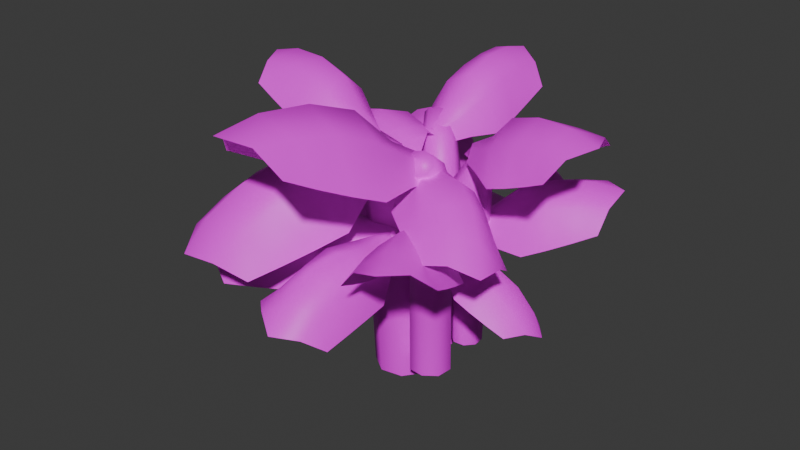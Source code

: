 # Source: Bush.blend  (saved by Blender 4.3.34; exported with 4.5.12 LTS)
import bpy
from mathutils import Matrix  # noqa: F401  (used for matrix-valued properties, if any)

bpy.ops.wm.read_factory_settings(use_empty=True)
scene = bpy.context.scene
scene.name = 'Scene'

# ---- collections
col_collection = bpy.data.collections.new('Collection'); scene.collection.children.link(col_collection)

# ---- images (referenced by path relative to the original .blend; pixels are not part of the script)
import os
ASSET_DIR = os.environ.get("B2B_ASSET_DIR", "")  # directory of the original .blend (textures are referenced by path, not embedded)
HERE = os.path.dirname(os.path.abspath(__file__))  # packed textures are extracted next to this script under _unpacked/

def load_image(name, relpath, width, height, colorspace="sRGB"):
    """Load a texture the original file referenced (path relative to the .blend, or extracted next to this script)."""
    p = next((c for c in (os.path.join(HERE, relpath), os.path.join(ASSET_DIR, relpath)) if relpath and os.path.exists(c)), "")
    if p:
        img = bpy.data.images.load(p, check_existing=True)
        img.name = name
    else:  # same state as the original file: an image datablock whose file is absent (Cycles renders it pink)
        img = bpy.data.images.new(name, width, height)
        img.source = "FILE"
        img.filepath = "//" + (relpath or name)
    img.colorspace_settings.name = colorspace
    return img
img_testpattern = load_image('TestPattern', 'Bamboo_Texture.png', 1024, 1024, 'sRGB')

# ---- materials (node trees are filled in below, after node groups)
mat_material = bpy.data.materials.new('Material')
mat_material.alpha_threshold = 0.0
mat_material.roughness = 0.5
mat_material.line_color = (0.0, 0.0, 0.0, 1.0)

# ---- material node trees
mat_material.use_nodes = True; mat_material.node_tree.nodes.clear()
_N = mat_material.node_tree.nodes; _L = mat_material.node_tree.links
n0 = _N.new('ShaderNodeOutputMaterial'); n0.name = 'Material Output'; n0.location = (300, 300)
n1 = _N.new('ShaderNodeBsdfPrincipled'); n1.name = 'Principled BSDF'; n1.location = (10, 300)
n1.inputs[3].default_value = 1.45
n2 = _N.new('ShaderNodeTexImage'); n2.name = 'Image Texture'; n2.location = (-280, 280)
n2.image = img_testpattern
n2.interpolation = 'Closest'
_L.new(n1.outputs[0], n0.inputs[0])
_L.new(n2.outputs[0], n1.inputs[0])
n0.is_active_output = True

# ---- world
world_world = bpy.data.worlds.new('World'); scene.world = world_world
world_world.use_nodes = True; world_world.node_tree.nodes.clear()
_N = world_world.node_tree.nodes; _L = world_world.node_tree.links
n0 = _N.new('ShaderNodeOutputWorld'); n0.name = 'World Output'; n0.location = (300, 300)
n1 = _N.new('ShaderNodeBackground'); n1.name = 'Background'; n1.location = (10, 300)
n1.inputs[0].default_value = (0.05088, 0.05088, 0.05088, 1.0)
_L.new(n1.outputs[0], n0.inputs[0])
n0.is_active_output = True
world_world.color = (0.05088, 0.05088, 0.05088)
world_world.sun_shadow_jitter_overblur = 0.0

# ---- meshes
me_cylinder = bpy.data.meshes.new('Cylinder')
me_cylinder.from_pydata([(0.3487, -0.09246, -0.4766), (0.6697, -0.9244, 3.529), (0.617, -0.121, -0.4767), (0.8217, -0.9233, 3.486), (0.7887, -0.3363, -0.4774), (0.9088, -1.004, 3.381), (0.7646, -0.6177, -0.4757), (0.88, -1.119, 3.277), (0.5599, -0.7944, -0.4629), (0.7522, -1.201, 3.234), (0.2885, -0.7595, -0.4757), (0.571, -1.183, 3.288), (0.1137, -0.5373, -0.4774), (0.4254, -0.9981, 3.412), (0.1397, -0.2631, -0.4767), (0.508, -0.9531, 3.494), (0.341, -0.06674, 2.587), (0.5002, -0.4807, 3.247), (0.7154, -0.5121, 3.208), (0.622, -0.1397, 2.574), (0.8445, -0.687, 3.117), (0.8048, -0.4217, 2.572), (0.8206, -0.8851, 3.032), (0.7838, -0.7112, 2.587), (0.673, -1.002, 2.998), (0.6097, -0.8863, 2.597), (0.4663, -0.9844, 3.018), (0.3644, -0.8631, 2.586), (0.2814, -0.7964, 3.063), (0.1718, -0.6583, 2.556), (0.3038, -0.5565, 3.183), (0.145, -0.2791, 2.562), (0.9231, -2.064, 3.212), (0.7488, -0.798, 3.038), (0.8306, -1.41, 3.163), (0.3794, -3.454, 3.866), (0.468, -0.5666, 3.266), (-0.7129, -3.621, 4.249), (0.7372, -2.535, 3.408), (0.5564, -2.997, 3.627), (0.2273, -1.124, 3.622), (-0.02536, -1.63, 4.188), (-0.2726, -2.264, 4.406), (-0.5189, -2.98, 4.422), (0.5395, -0.6257, 3.21), (-0.09897, -3.501, 4.204), (0.5675, -1.227, 3.515), (0.5271, -1.792, 3.897), (0.3096, -2.343, 4.106), (0.09247, -2.939, 4.204), (-0.7624, -1.489, 2.972), (0.1727, -0.6016, 2.957), (-0.2875, -1.029, 3.004), (-1.347, -2.866, 3.62), (-0.9525, -1.959, 3.168), (-1.147, -2.416, 3.385), (0.3921, -0.5754, 3.189), (-1.096, -3.161, 4.062), (-0.06613, -1.011, 3.425), (-0.4699, -1.452, 3.755), (-0.6874, -2.003, 3.964), (-0.9045, -2.6, 4.062), (1.251, -0.4342, 2.441), (0.4379, -0.3396, 2.974), (0.8507, -0.387, 2.74), (2.278, -1.078, 2.205), (0.3857, -0.5051, 3.249), (2.418, -1.912, 2.472), (1.585, -0.6537, 2.347), (1.927, -0.8679, 2.27), (0.8413, -0.7799, 3.211), (1.371, -1.054, 3.32), (1.799, -1.347, 3.167), (2.173, -1.655, 2.858), (0.4003, -0.463, 3.18), (2.409, -1.438, 2.432), (0.8899, -0.5477, 3.06), (1.388, -0.6761, 3.009), (1.77, -0.933, 2.889), (2.122, -1.198, 2.681), (0.5908, -1.575, 2.78), (0.2124, -0.7296, 3.09), (0.4129, -1.144, 2.965), (1.602, -2.247, 2.553), (0.9238, -1.798, 2.687), (1.261, -2.021, 2.613), (0.3426, -0.5628, 3.21), (2.018, -2.113, 2.633), (0.6418, -0.9766, 3.188), (0.9981, -1.351, 3.21), (1.38, -1.608, 3.089), (1.731, -1.873, 2.882), (0.3925, 0.1984, -0.2623), (0.9283, 0.5178, 3.306), (0.3806, 0.3868, -0.2623), (0.9097, 0.6225, 3.276), (0.5088, 0.5306, -0.2628), (0.955, 0.692, 3.203), (0.7056, 0.5471, -0.2616), (1.038, 0.6857, 3.13), (0.8516, 0.4267, -0.2527), (1.11, 0.6072, 3.1), (0.8595, 0.2355, -0.2616), (1.118, 0.4802, 3.138), (0.7269, 0.08877, -0.2628), (1.008, 0.358, 3.225), (0.5348, 0.07442, -0.2623), (0.9672, 0.4096, 3.281), (0.3757, 0.1901, 2.647), (0.6424, 0.3486, 3.109), (0.6387, 0.5007, 3.082), (0.3928, 0.3924, 2.638), (0.744, 0.6103, 3.018), (0.5658, 0.5517, 2.637), (0.8834, 0.6172, 2.958), (0.7679, 0.5714, 2.647), (0.9817, 0.5292, 2.934), (0.9092, 0.4719, 2.654), (0.9936, 0.3845, 2.949), (0.922, 0.3, 2.646), (0.8858, 0.2349, 2.981), (0.8035, 0.1431, 2.626), (0.7177, 0.2221, 3.064), (0.5451, 0.07997, 2.63), (1.7, 0.808, 3.207), (0.7767, 0.5164, 3.075), (1.223, 0.6555, 3.17), (2.807, 0.5794, 3.702), (0.6398, 0.2772, 3.248), (3.072, -0.215, 3.992), (2.075, 0.7292, 3.355), (2.443, 0.6531, 3.521), (1.087, 0.1686, 3.518), (1.496, 0.0444, 3.946), (2.002, -0.05932, 4.111), (2.568, -0.1519, 4.123), (0.6748, 0.3382, 3.206), (2.903, 0.2281, 3.958), (1.12, 0.4358, 3.437), (1.547, 0.4777, 3.725), (1.986, 0.3855, 3.884), (2.459, 0.2994, 3.958), (1.486, -0.5238, 3.025), (0.7036, 0.06124, 3.013), (1.081, -0.228, 3.049), (2.588, -0.7848, 3.516), (1.86, -0.606, 3.173), (2.227, -0.6929, 3.338), (0.6561, 0.2217, 3.19), (2.777, -0.5597, 3.851), (1.04, -0.06492, 3.368), (1.421, -0.3101, 3.618), (1.86, -0.4023, 3.777), (2.333, -0.4884, 3.851), (0.3257, 0.9406, 2.429), (0.3919, 0.4175, 2.951), (0.3604, 0.6888, 2.713), (0.6646, 1.726, 2.046), (0.5412, 0.4399, 3.146), (1.288, 1.958, 2.144), (0.442, 1.195, 2.291), (0.5547, 1.457, 2.164), (0.688, 0.7977, 3.026), (0.8356, 1.233, 3.004), (0.9916, 1.554, 2.8), (1.154, 1.812, 2.489), (0.5031, 0.4354, 3.097), (0.9332, 1.896, 2.16), (0.4982, 0.7852, 2.929), (0.5298, 1.157, 2.807), (0.6664, 1.446, 2.638), (0.8066, 1.699, 2.409), (1.281, 0.6287, 2.669), (0.7185, 0.3109, 3.033), (0.9943, 0.482, 2.872), (1.643, 1.406, 2.291), (1.4, 0.8822, 2.531), (1.52, 1.141, 2.406), (0.5867, 0.4081, 3.118), (1.498, 1.711, 2.302), (0.8574, 0.668, 3.02), (1.095, 0.9726, 2.949), (1.232, 1.261, 2.78), (1.372, 1.515, 2.551), (0.07766, 0.2252, -0.634), (-0.5167, 0.8899, 3.371), (-0.1834, 0.1571, -0.6341), (-0.6585, 0.8352, 3.328), (-0.4202, 0.2978, -0.6348), (-0.7685, 0.8799, 3.224), (-0.4971, 0.5695, -0.633), (-0.7823, 0.9978, 3.12), (-0.368, 0.8072, -0.6203), (-0.6917, 1.12, 3.076), (-0.1018, 0.8704, -0.6331), (-0.5158, 1.167, 3.131), (0.1403, 0.7243, -0.6348), (-0.3142, 1.045, 3.255), (0.2129, 0.4587, -0.6341), (-0.3756, 0.974, 3.336), (0.0939, 0.2038, 2.43), (-0.2013, 0.5348, 3.09), (-0.4137, 0.4882, 3.051), (-0.1947, 0.1727, 2.417), (-0.5963, 0.6061, 2.96), (-0.4654, 0.372, 2.415), (-0.644, 0.7998, 2.875), (-0.5481, 0.6502, 2.429), (-0.5473, 0.9617, 2.84), (-0.447, 0.8756, 2.439), (-0.3475, 1.018, 2.86), (-0.2094, 0.9405, 2.428), (-0.1082, 0.9075, 2.906), (0.04314, 0.8171, 2.399), (-0.04432, 0.6751, 3.026), (0.2023, 0.4717, 2.404), (-1.076, 1.489, 3.103), (-0.6132, 0.6382, 2.971), (-0.835, 1.05, 3.066), (-1.063, 2.62, 3.598), (-0.3523, 0.5494, 3.144), (-0.3333, 3.03, 3.889), (-1.07, 1.872, 3.251), (-1.066, 2.248, 3.417), (-0.331, 1.009, 3.414), (-0.2873, 1.435, 3.842), (-0.2819, 1.951, 4.007), (-0.2991, 2.524, 4.019), (-0.4188, 0.5722, 3.102), (-0.7362, 2.781, 3.854), (-0.5996, 0.9907, 3.333), (-0.7223, 1.402, 3.621), (-0.7157, 1.851, 3.78), (-0.7215, 2.331, 3.854), (0.2726, 1.533, 2.921), (-0.1525, 0.6533, 2.909), (0.05938, 1.079, 2.945), (0.3182, 2.665, 3.412), (0.2816, 1.916, 3.069), (0.297, 2.293, 3.234), (-0.3009, 0.576, 3.086), (0.0613, 2.807, 3.747), (-0.09277, 1.007, 3.264), (0.07517, 1.428, 3.514), (0.08185, 1.877, 3.673), (0.07604, 2.358, 3.747), (-1.086, -0.001699, 2.337), (-0.2922, 0.1971, 2.87), (-0.6951, 0.09557, 2.636), (-2.274, 0.238, 2.102), (-0.3018, 0.3703, 3.145), (-2.7, 0.9679, 2.369), (-1.477, 0.08534, 2.243), (-1.872, 0.1648, 2.166), (-0.8251, 0.4663, 3.107), (-1.417, 0.5354, 3.216), (-1.922, 0.6585, 3.063), (-2.38, 0.8144, 2.755), (-0.3006, 0.3258, 3.076), (-2.524, 0.5281, 2.328), (-0.7885, 0.2319, 2.957), (-1.3, 0.1759, 2.906), (-1.748, 0.2813, 2.785), (-2.171, 0.4049, 2.578), (-0.8718, 1.299, 2.676), (-0.219, 0.6416, 2.986), (-0.553, 0.9583, 2.861), (-2.055, 1.57, 2.449), (-1.262, 1.389, 2.583), (-1.656, 1.479, 2.509), (-0.2819, 0.4395, 3.106), (-2.398, 1.297, 2.529), (-0.708, 0.7208, 3.084), (-1.174, 0.9452, 3.107), (-1.622, 1.051, 2.986), (-2.044, 1.174, 2.778), (0.09702, 0.1155, -0.8819), (-0.8801, -0.6021, 3.481), (0.1551, -0.2467, -0.882), (-0.8245, -0.8011, 3.422), (-0.06619, -0.5487, -0.883), (-0.8994, -0.9442, 3.281), (-0.4439, -0.6173, -0.8806), (-1.061, -0.9474, 3.139), (-0.7488, -0.4116, -0.8633), (-1.214, -0.809, 3.08), (-0.7996, -0.04317, -0.8806), (-1.255, -0.5648, 3.154), (-0.5703, 0.2654, -0.883), (-1.064, -0.3078, 3.323), (-0.2013, 0.3289, -0.882), (-0.9754, -0.4002, 3.434), (0.128, 0.1347, 2.201), (-0.3584, -0.2216, 3.098), (-0.323, -0.5152, 3.045), (0.1325, -0.2599, 2.184), (-0.5064, -0.7468, 2.922), (-0.1725, -0.6002, 2.181), (-0.7748, -0.7861, 2.806), (-0.5598, -0.6759, 2.201), (-0.9813, -0.6342, 2.759), (-0.8516, -0.5097, 2.214), (-1.031, -0.3565, 2.787), (-0.9084, -0.1796, 2.199), (-0.8505, -0.04701, 2.849), (-0.7085, 0.146, 2.159), (-0.5278, 0.009117, 3.012), (-0.2204, 0.3163, 2.167), (-1.615, -1.024, 3.263), (-0.7242, -0.6454, 3.131), (-1.155, -0.8267, 3.226), (-2.74, -0.9028, 3.758), (-0.6108, -0.3942, 3.304), (-3.079, -0.1373, 4.049), (-1.996, -0.9817, 3.411), (-2.37, -0.9412, 3.577), (-1.066, -0.329, 3.574), (-1.486, -0.2446, 4.002), (-1.999, -0.1897, 4.167), (-2.571, -0.1518, 4.179), (-0.6398, -0.4582, 3.262), (-2.869, -0.5623, 4.014), (-1.074, -0.5981, 3.493), (-1.495, -0.6808, 3.781), (-1.941, -0.6311, 3.94), (-2.42, -0.5907, 4.014), (-1.53, 0.3221, 3.081), (-0.695, -0.1853, 3.069), (-1.099, 0.06638, 3.105), (-2.652, 0.4762, 3.572), (-1.911, 0.3679, 3.229), (-2.284, 0.4194, 3.394), (-0.6324, -0.3405, 3.246), (-2.818, 0.2341, 3.907), (-1.042, -0.09196, 3.424), (-1.445, 0.1156, 3.674), (-1.89, 0.1653, 3.833), (-2.37, 0.2056, 3.907), (-0.257, -1.556, 2.148), (-0.2537, -0.512, 2.945), (-0.2627, -1.045, 2.589), (-1.055, -2.906, 1.606), (-0.5346, -0.4635, 3.276), (-2.218, -3.107, 1.761), (-0.5258, -1.994, 1.947), (-0.7913, -2.444, 1.768), (-0.8888, -1.068, 3.125), (-1.274, -1.784, 3.162), (-1.628, -2.343, 2.858), (-1.965, -2.814, 2.349), (-0.4634, -0.4777, 3.193), (-1.582, -3.097, 1.814), (-0.5472, -1.123, 2.974), (-0.7044, -1.786, 2.835), (-1.017, -2.285, 2.585), (-1.32, -2.736, 2.222), (-1.847, -0.6869, 2.399), (-0.7972, -0.2151, 3.03), (-1.318, -0.4688, 2.755), (-2.683, -2.016, 1.862), (-2.12, -1.123, 2.198), (-2.398, -1.566, 2.021), (-0.6024, -0.4017, 3.215), (-2.522, -2.583, 1.962), (-1.145, -0.7966, 3.068), (-1.645, -1.272, 2.983), (-1.957, -1.771, 2.733), (-2.261, -2.222, 2.37), (-0.7553, -1.735, 1.022), (0.02274, -0.8588, 1.561), (-0.3688, -1.297, 1.335), (-2.26, -2.347, 0.8882), (-0.09024, -0.6221, 1.9), (-3.232, -1.789, 1.222), (-1.257, -1.93, 0.9557), (-1.758, -2.134, 0.9126), (-0.741, -0.8895, 1.928), (-1.437, -1.207, 2.161), (-2.095, -1.453, 2.032), (-2.738, -1.66, 1.689), (-0.06241, -0.6835, 1.816), (-2.727, -2.158, 1.192), (-0.5446, -1.151, 1.753), (-1.075, -1.581, 1.779), (-1.656, -1.801, 1.685), (-2.228, -2.0, 1.472), (-1.422, -0.08601, 1.275), (-0.2052, -0.2952, 1.647), (-0.8112, -0.2033, 1.503), (-2.943, -0.6576, 1.147), (-1.926, -0.2771, 1.209), (-2.432, -0.4675, 1.168), (-0.1207, -0.5393, 1.838), (-3.121, -1.183, 1.342), (-0.7953, -0.5312, 1.848), (-1.469, -0.6052, 1.929), (-2.05, -0.8255, 1.835), (-2.622, -1.024, 1.621), (0.3654, -1.489, 1.095), (0.03685, -0.7399, 1.629), (0.2043, -1.12, 1.395), (0.3276, -2.701, 0.8603), (-0.1323, -0.7783, 1.904), (-0.3209, -3.242, 1.127), (0.3449, -1.889, 1.002), (0.3327, -2.292, 0.9244), (-0.1396, -1.31, 1.866), (-0.1089, -1.905, 1.975), (-0.1459, -2.424, 1.822), (-0.223, -2.901, 1.513), (-0.08861, -0.7696, 1.835), (0.08332, -2.996, 1.087), (0.08541, -1.235, 1.715), (0.2261, -1.73, 1.664), (0.1971, -2.19, 1.543), (0.1458, -2.627, 1.336), (-0.9526, -1.495, 1.435), (-0.4136, -0.742, 1.745), (-0.6701, -1.124, 1.62), (-1.022, -2.707, 1.208), (-0.9764, -1.895, 1.342), (-0.9994, -2.299, 1.268), (-0.2039, -0.7702, 1.865), (-0.6963, -2.999, 1.288), (-0.4101, -1.237, 1.843), (-0.5535, -1.734, 1.865), (-0.5825, -2.193, 1.744), (-0.6339, -2.63, 1.537), (1.664, -1.25, 1.862), (0.9469, -0.6002, 1.73), (1.292, -0.9154, 1.824), (2.026, -2.322, 2.357), (0.6713, -0.6028, 1.902), (1.474, -2.95, 2.647), (1.786, -1.614, 2.01), (1.906, -1.97, 2.176), (0.8031, -1.043, 2.172), (0.9026, -1.46, 2.601), (1.068, -1.948, 2.766), (1.274, -2.484, 2.778), (0.7415, -0.6022, 1.86), (1.771, -2.582, 2.613), (1.051, -0.9374, 2.091), (1.302, -1.285, 2.38), (1.444, -1.711, 2.539), (1.609, -2.162, 2.613), (0.4067, -1.737, 1.68), (0.517, -0.7669, 1.668), (0.4579, -1.239, 1.704), (0.7379, -2.821, 2.171), (0.5249, -2.102, 1.828), (0.6348, -2.462, 1.992), (0.6315, -0.6448, 1.845), (1.027, -2.87, 2.505), (0.5777, -1.121, 2.023), (0.5584, -1.573, 2.273), (0.7004, -1.999, 2.432), (0.8649, -2.451, 2.506), (1.085, 0.003205, 1.084), (0.6672, -0.318, 1.606), (0.8856, -0.1538, 1.368), (1.934, 0.1069, 0.7006), (0.7619, -0.4355, 1.801), (2.45, -0.3139, 0.7992), (1.364, 0.03107, 0.9456), (1.646, 0.06589, 0.8187), (1.145, -0.3817, 1.681), (1.595, -0.2897, 1.658), (1.951, -0.2619, 1.455), (2.256, -0.2717, 1.144), (0.7388, -0.405, 1.752), (2.217, -0.03902, 0.8154), (1.038, -0.2241, 1.584), (1.375, -0.0637, 1.462), (1.693, -0.03597, 1.293), (1.983, -0.02909, 1.064), (1.298, -0.979, 1.324), (0.7401, -0.6537, 1.688), (1.027, -0.8054, 1.527), (2.153, -0.8992, 0.9462), (1.577, -0.9537, 1.186), (1.862, -0.9268, 1.061), (0.7574, -0.4909, 1.773), (2.343, -0.6201, 0.9572), (1.118, -0.5934, 1.674), (1.501, -0.6447, 1.604), (1.819, -0.617, 1.435), (2.109, -0.6101, 1.206), (0.8511, 1.49, 1.758), (0.3504, 0.6611, 1.626), (0.5939, 1.06, 1.721), (1.834, 2.049, 2.253), (0.4055, 0.3911, 1.799), (2.557, 1.627, 2.543), (1.185, 1.678, 1.906), (1.512, 1.864, 2.072), (0.813, 0.6046, 2.069), (1.203, 0.7818, 2.497), (1.651, 1.037, 2.662), (2.137, 1.342, 2.674), (0.3916, 0.4599, 1.757), (2.138, 1.849, 2.509), (0.6616, 0.8273, 1.988), (0.9548, 1.141, 2.276), (1.345, 1.361, 2.435), (1.758, 1.609, 2.509), (1.57, 0.348, 1.576), (0.596, 0.271, 1.564), (1.071, 0.303, 1.6), (2.57, 0.88, 2.067), (1.905, 0.5337, 1.724), (2.238, 0.7103, 1.889), (0.4544, 0.3601, 1.741), (2.563, 1.173, 2.402), (0.9318, 0.3981, 1.919), (1.38, 0.4656, 2.169), (1.77, 0.6862, 2.328), (2.183, 0.9339, 2.402), (-0.4406, 0.7462, 0.9915), (0.1317, 0.1614, 1.525), (-0.1593, 0.4579, 1.291), (-0.8334, 1.893, 0.7565), (0.2764, 0.2571, 1.8), (-0.4181, 2.629, 1.023), (-0.5626, 1.127, 0.8977), (-0.6938, 1.509, 0.8206), (0.0951, 0.7573, 1.762), (-0.1439, 1.303, 1.871), (-0.2925, 1.801, 1.718), (-0.3892, 2.275, 1.409), (0.2385, 0.2335, 1.731), (-0.7091, 2.255, 0.9833), (-0.08877, 0.6074, 1.611), (-0.3954, 1.021, 1.561), (-0.5306, 1.461, 1.44), (-0.6371, 1.888, 1.232), (0.7902, 1.218, 1.331), (0.5523, 0.3225, 1.641), (0.6572, 0.7707, 1.516), (0.4273, 2.376, 1.104), (0.6712, 1.6, 1.238), (0.5502, 1.986, 1.164), (0.3461, 0.2748, 1.761), (0.01893, 2.534, 1.184), (0.3739, 0.7847, 1.739), (0.3326, 1.3, 1.761), (0.1974, 1.74, 1.64), (0.09091, 2.167, 1.433), (-1.59, 0.6869, 1.918), (-0.8137, 0.109, 1.786), (-1.188, 0.3896, 1.881), (-2.053, 1.719, 2.413), (-0.5396, 0.1379, 1.959), (-1.563, 2.398, 2.703), (-1.746, 1.037, 2.066), (-1.9, 1.38, 2.232), (-0.7131, 0.564, 2.229), (-0.8521, 0.9688, 2.657), (-1.064, 1.439, 2.822), (-1.32, 1.953, 2.834), (-0.6095, 0.1307, 1.917), (-1.824, 2.002, 2.669), (-0.9493, 0.4347, 2.148), (-1.233, 0.7566, 2.436), (-1.415, 1.167, 2.595), (-1.622, 1.601, 2.669), (-0.385, 1.293, 1.736), (-0.4018, 0.3161, 1.724), (-0.3882, 0.7915, 1.76), (-0.8186, 2.339, 2.227), (-0.5377, 1.645, 1.884), (-0.6816, 1.993, 2.049), (-0.5041, 0.1836, 1.901), (-1.111, 2.361, 2.562), (-0.4962, 0.6625, 2.079), (-0.5203, 1.115, 2.329), (-0.7025, 1.525, 2.488), (-0.9095, 1.959, 2.562), (-1.364, -0.7538, 0.8033), (-0.4611, -0.2298, 1.6), (-0.9259, -0.4911, 1.244), (-2.932, -0.7466, 0.2607), (-0.5609, 0.03719, 1.931), (-3.693, 0.156, 0.4156), (-1.878, -0.7431, 0.6015), (-2.4, -0.741, 0.4224), (-1.262, 0.03767, 1.78), (-2.074, 0.00901, 1.817), (-2.735, 0.03201, 1.513), (-3.313, 0.0856, 1.004), (-0.5373, -0.03147, 1.848), (-3.363, -0.3882, 0.4691), (-1.137, -0.285, 1.629), (-1.788, -0.4838, 1.49), (-2.377, -0.4663, 1.24), (-2.919, -0.4317, 0.8767), (-1.416, 1.057, 1.054), (-0.479, 0.3892, 1.685), (-0.9607, 0.7104, 1.41), (-2.986, 1.109, 0.5174), (-1.931, 1.073, 0.8527), (-2.453, 1.09, 0.6757), (-0.5418, 0.1269, 1.87), (-3.394, 0.6832, 0.6173), (-1.157, 0.3959, 1.723), (-1.82, 0.5876, 1.638), (-2.408, 0.6051, 1.388), (-2.95, 0.6396, 1.025)], [], [(17, 1, 3, 18), (18, 3, 5, 20), (20, 5, 7, 22), (22, 7, 9, 24), (24, 9, 11, 26), (26, 11, 13, 28), (3, 1, 15, 13, 11, 9, 7, 5), (28, 13, 15, 30), (30, 15, 1, 17), (14, 31, 16, 0), (31, 30, 17, 16), (12, 29, 31, 14), (29, 28, 30, 31), (10, 27, 29, 12), (27, 26, 28, 29), (8, 25, 27, 10), (25, 24, 26, 27), (6, 23, 25, 8), (23, 22, 24, 25), (4, 21, 23, 6), (21, 20, 22, 23), (2, 19, 21, 4), (19, 18, 20, 21), (0, 16, 19, 2), (16, 17, 18, 19), (49, 45, 35, 39), (44, 46, 34, 33), (46, 47, 32, 34), (47, 48, 38, 32), (48, 49, 39, 38), (42, 43, 49, 48), (41, 42, 48, 47), (40, 41, 47, 46), (36, 40, 46, 44), (43, 37, 45, 49), (61, 55, 53, 57), (56, 51, 52, 58), (58, 52, 50, 59), (59, 50, 54, 60), (60, 54, 55, 61), (42, 60, 61, 43), (41, 59, 60, 42), (40, 58, 59, 41), (36, 56, 58, 40), (43, 61, 57, 37), (79, 75, 65, 69), (74, 76, 64, 63), (76, 77, 62, 64), (77, 78, 68, 62), (78, 79, 69, 68), (72, 73, 79, 78), (71, 72, 78, 77), (70, 71, 77, 76), (66, 70, 76, 74), (73, 67, 75, 79), (91, 85, 83, 87), (86, 81, 82, 88), (88, 82, 80, 89), (89, 80, 84, 90), (90, 84, 85, 91), (72, 90, 91, 73), (71, 89, 90, 72), (70, 88, 89, 71), (66, 86, 88, 70), (73, 91, 87, 67), (109, 93, 95, 110), (110, 95, 97, 112), (112, 97, 99, 114), (114, 99, 101, 116), (116, 101, 103, 118), (118, 103, 105, 120), (95, 93, 107, 105, 103, 101, 99, 97), (120, 105, 107, 122), (122, 107, 93, 109), (106, 123, 108, 92), (123, 122, 109, 108), (104, 121, 123, 106), (121, 120, 122, 123), (102, 119, 121, 104), (119, 118, 120, 121), (100, 117, 119, 102), (117, 116, 118, 119), (98, 115, 117, 100), (115, 114, 116, 117), (96, 113, 115, 98), (113, 112, 114, 115), (94, 111, 113, 96), (111, 110, 112, 113), (92, 108, 111, 94), (108, 109, 110, 111), (141, 137, 127, 131), (136, 138, 126, 125), (138, 139, 124, 126), (139, 140, 130, 124), (140, 141, 131, 130), (134, 135, 141, 140), (133, 134, 140, 139), (132, 133, 139, 138), (128, 132, 138, 136), (135, 129, 137, 141), (153, 147, 145, 149), (148, 143, 144, 150), (150, 144, 142, 151), (151, 142, 146, 152), (152, 146, 147, 153), (134, 152, 153, 135), (133, 151, 152, 134), (132, 150, 151, 133), (128, 148, 150, 132), (135, 153, 149, 129), (171, 167, 157, 161), (166, 168, 156, 155), (168, 169, 154, 156), (169, 170, 160, 154), (170, 171, 161, 160), (164, 165, 171, 170), (163, 164, 170, 169), (162, 163, 169, 168), (158, 162, 168, 166), (165, 159, 167, 171), (183, 177, 175, 179), (178, 173, 174, 180), (180, 174, 172, 181), (181, 172, 176, 182), (182, 176, 177, 183), (164, 182, 183, 165), (163, 181, 182, 164), (162, 180, 181, 163), (158, 178, 180, 162), (165, 183, 179, 159), (201, 185, 187, 202), (202, 187, 189, 204), (204, 189, 191, 206), (206, 191, 193, 208), (208, 193, 195, 210), (210, 195, 197, 212), (187, 185, 199, 197, 195, 193, 191, 189), (212, 197, 199, 214), (214, 199, 185, 201), (198, 215, 200, 184), (215, 214, 201, 200), (196, 213, 215, 198), (213, 212, 214, 215), (194, 211, 213, 196), (211, 210, 212, 213), (192, 209, 211, 194), (209, 208, 210, 211), (190, 207, 209, 192), (207, 206, 208, 209), (188, 205, 207, 190), (205, 204, 206, 207), (186, 203, 205, 188), (203, 202, 204, 205), (184, 200, 203, 186), (200, 201, 202, 203), (233, 229, 219, 223), (228, 230, 218, 217), (230, 231, 216, 218), (231, 232, 222, 216), (232, 233, 223, 222), (226, 227, 233, 232), (225, 226, 232, 231), (224, 225, 231, 230), (220, 224, 230, 228), (227, 221, 229, 233), (245, 239, 237, 241), (240, 235, 236, 242), (242, 236, 234, 243), (243, 234, 238, 244), (244, 238, 239, 245), (226, 244, 245, 227), (225, 243, 244, 226), (224, 242, 243, 225), (220, 240, 242, 224), (227, 245, 241, 221), (263, 259, 249, 253), (258, 260, 248, 247), (260, 261, 246, 248), (261, 262, 252, 246), (262, 263, 253, 252), (256, 257, 263, 262), (255, 256, 262, 261), (254, 255, 261, 260), (250, 254, 260, 258), (257, 251, 259, 263), (275, 269, 267, 271), (270, 265, 266, 272), (272, 266, 264, 273), (273, 264, 268, 274), (274, 268, 269, 275), (256, 274, 275, 257), (255, 273, 274, 256), (254, 272, 273, 255), (250, 270, 272, 254), (257, 275, 271, 251), (293, 277, 279, 294), (294, 279, 281, 296), (296, 281, 283, 298), (298, 283, 285, 300), (300, 285, 287, 302), (302, 287, 289, 304), (279, 277, 291, 289, 287, 285, 283, 281), (304, 289, 291, 306), (306, 291, 277, 293), (290, 307, 292, 276), (307, 306, 293, 292), (288, 305, 307, 290), (305, 304, 306, 307), (286, 303, 305, 288), (303, 302, 304, 305), (284, 301, 303, 286), (301, 300, 302, 303), (282, 299, 301, 284), (299, 298, 300, 301), (280, 297, 299, 282), (297, 296, 298, 299), (278, 295, 297, 280), (295, 294, 296, 297), (276, 292, 295, 278), (292, 293, 294, 295), (325, 321, 311, 315), (320, 322, 310, 309), (322, 323, 308, 310), (323, 324, 314, 308), (324, 325, 315, 314), (318, 319, 325, 324), (317, 318, 324, 323), (316, 317, 323, 322), (312, 316, 322, 320), (319, 313, 321, 325), (337, 331, 329, 333), (332, 327, 328, 334), (334, 328, 326, 335), (335, 326, 330, 336), (336, 330, 331, 337), (318, 336, 337, 319), (317, 335, 336, 318), (316, 334, 335, 317), (312, 332, 334, 316), (319, 337, 333, 313), (355, 351, 341, 345), (350, 352, 340, 339), (352, 353, 338, 340), (353, 354, 344, 338), (354, 355, 345, 344), (348, 349, 355, 354), (347, 348, 354, 353), (346, 347, 353, 352), (342, 346, 352, 350), (349, 343, 351, 355), (367, 361, 359, 363), (362, 357, 358, 364), (364, 358, 356, 365), (365, 356, 360, 366), (366, 360, 361, 367), (348, 366, 367, 349), (347, 365, 366, 348), (346, 364, 365, 347), (342, 362, 364, 346), (349, 367, 363, 343), (385, 381, 371, 375), (380, 382, 370, 369), (382, 383, 368, 370), (383, 384, 374, 368), (384, 385, 375, 374), (378, 379, 385, 384), (377, 378, 384, 383), (376, 377, 383, 382), (372, 376, 382, 380), (379, 373, 381, 385), (397, 391, 389, 393), (392, 387, 388, 394), (394, 388, 386, 395), (395, 386, 390, 396), (396, 390, 391, 397), (378, 396, 397, 379), (377, 395, 396, 378), (376, 394, 395, 377), (372, 392, 394, 376), (379, 397, 393, 373), (415, 411, 401, 405), (410, 412, 400, 399), (412, 413, 398, 400), (413, 414, 404, 398), (414, 415, 405, 404), (408, 409, 415, 414), (407, 408, 414, 413), (406, 407, 413, 412), (402, 406, 412, 410), (409, 403, 411, 415), (427, 421, 419, 423), (422, 417, 418, 424), (424, 418, 416, 425), (425, 416, 420, 426), (426, 420, 421, 427), (408, 426, 427, 409), (407, 425, 426, 408), (406, 424, 425, 407), (402, 422, 424, 406), (409, 427, 423, 403), (445, 441, 431, 435), (440, 442, 430, 429), (442, 443, 428, 430), (443, 444, 434, 428), (444, 445, 435, 434), (438, 439, 445, 444), (437, 438, 444, 443), (436, 437, 443, 442), (432, 436, 442, 440), (439, 433, 441, 445), (457, 451, 449, 453), (452, 447, 448, 454), (454, 448, 446, 455), (455, 446, 450, 456), (456, 450, 451, 457), (438, 456, 457, 439), (437, 455, 456, 438), (436, 454, 455, 437), (432, 452, 454, 436), (439, 457, 453, 433), (475, 471, 461, 465), (470, 472, 460, 459), (472, 473, 458, 460), (473, 474, 464, 458), (474, 475, 465, 464), (468, 469, 475, 474), (467, 468, 474, 473), (466, 467, 473, 472), (462, 466, 472, 470), (469, 463, 471, 475), (487, 481, 479, 483), (482, 477, 478, 484), (484, 478, 476, 485), (485, 476, 480, 486), (486, 480, 481, 487), (468, 486, 487, 469), (467, 485, 486, 468), (466, 484, 485, 467), (462, 482, 484, 466), (469, 487, 483, 463), (505, 501, 491, 495), (500, 502, 490, 489), (502, 503, 488, 490), (503, 504, 494, 488), (504, 505, 495, 494), (498, 499, 505, 504), (497, 498, 504, 503), (496, 497, 503, 502), (492, 496, 502, 500), (499, 493, 501, 505), (517, 511, 509, 513), (512, 507, 508, 514), (514, 508, 506, 515), (515, 506, 510, 516), (516, 510, 511, 517), (498, 516, 517, 499), (497, 515, 516, 498), (496, 514, 515, 497), (492, 512, 514, 496), (499, 517, 513, 493), (535, 531, 521, 525), (530, 532, 520, 519), (532, 533, 518, 520), (533, 534, 524, 518), (534, 535, 525, 524), (528, 529, 535, 534), (527, 528, 534, 533), (526, 527, 533, 532), (522, 526, 532, 530), (529, 523, 531, 535), (547, 541, 539, 543), (542, 537, 538, 544), (544, 538, 536, 545), (545, 536, 540, 546), (546, 540, 541, 547), (528, 546, 547, 529), (527, 545, 546, 528), (526, 544, 545, 527), (522, 542, 544, 526), (529, 547, 543, 523), (565, 561, 551, 555), (560, 562, 550, 549), (562, 563, 548, 550), (563, 564, 554, 548), (564, 565, 555, 554), (558, 559, 565, 564), (557, 558, 564, 563), (556, 557, 563, 562), (552, 556, 562, 560), (559, 553, 561, 565), (577, 571, 569, 573), (572, 567, 568, 574), (574, 568, 566, 575), (575, 566, 570, 576), (576, 570, 571, 577), (558, 576, 577, 559), (557, 575, 576, 558), (556, 574, 575, 557), (552, 572, 574, 556), (559, 577, 573, 553), (595, 591, 581, 585), (590, 592, 580, 579), (592, 593, 578, 580), (593, 594, 584, 578), (594, 595, 585, 584), (588, 589, 595, 594), (587, 588, 594, 593), (586, 587, 593, 592), (582, 586, 592, 590), (589, 583, 591, 595), (607, 601, 599, 603), (602, 597, 598, 604), (604, 598, 596, 605), (605, 596, 600, 606), (606, 600, 601, 607), (588, 606, 607, 589), (587, 605, 606, 588), (586, 604, 605, 587), (582, 602, 604, 586), (589, 607, 603, 583)])
me_cylinder.polygons.foreach_set('use_smooth', [True] * 420)
_uv = me_cylinder.uv_layers.new(name='UVMap')
_uv.uv.foreach_set('vector', [0.7595, 0.05858, 0.7595, 0.08373, 0.7406, 0.08373, 0.7406, 0.05858, 0.7406, 0.05858, 0.7406, 0.08373, 0.7217, 0.08373, 0.7217, 0.05858, 0.7217, 0.05858, 0.7217, 0.08373, 0.7029, 0.08373, 0.7029, 0.05858, 0.7029, 0.05858, 0.7029, 0.08373, 0.684, 0.08373, 0.684, 0.05858, 0.684, 0.05858, 0.684, 0.08373, 0.6652, 0.08373, 0.6652, 0.05858, 0.6652, 0.05858, 0.6652, 0.08373, 0.6463, 0.08373, 0.6463, 0.05858, 0.6317, 0.1234, 0.6221, 0.1274, 0.6125, 0.1234, 0.6086, 0.1139, 0.6125, 0.1043, 0.6221, 0.1003, 0.6317, 0.1043, 0.6357, 0.1139, 0.6463, 0.05858, 0.6463, 0.08373, 0.6274, 0.08373, 0.6274, 0.05858, 0.6274, 0.05858, 0.6274, 0.08373, 0.6086, 0.08373, 0.6086, 0.05858, 0.6274, 0.008279, 0.6274, 0.03343, 0.6086, 0.03343, 0.6086, 0.008279, 0.6274, 0.03343, 0.6274, 0.05858, 0.6086, 0.05858, 0.6086, 0.03343, 0.6463, 0.008279, 0.6463, 0.03343, 0.6274, 0.03343, 0.6274, 0.008279, 0.6463, 0.03343, 0.6463, 0.05858, 0.6274, 0.05858, 0.6274, 0.03343, 0.6652, 0.008279, 0.6652, 0.03343, 0.6463, 0.03343, 0.6463, 0.008279, 0.6652, 0.03343, 0.6652, 0.05858, 0.6463, 0.05858, 0.6463, 0.03343, 0.684, 0.008279, 0.684, 0.03343, 0.6652, 0.03343, 0.6652, 0.008279, 0.684, 0.03343, 0.684, 0.05858, 0.6652, 0.05858, 0.6652, 0.03343, 0.7029, 0.008279, 0.7029, 0.03343, 0.684, 0.03343, 0.684, 0.008279, 0.7029, 0.03343, 0.7029, 0.05858, 0.684, 0.05858, 0.684, 0.03343, 0.7217, 0.008279, 0.7217, 0.03343, 0.7029, 0.03343, 0.7029, 0.008279, 0.7217, 0.03343, 0.7217, 0.05858, 0.7029, 0.05858, 0.7029, 0.03343, 0.7406, 0.008279, 0.7406, 0.03343, 0.7217, 0.03343, 0.7217, 0.008279, 0.7406, 0.03343, 0.7406, 0.05858, 0.7217, 0.05858, 0.7217, 0.03343, 0.7595, 0.008279, 0.7595, 0.03343, 0.7406, 0.03343, 0.7406, 0.008279, 0.7595, 0.03343, 0.7595, 0.05858, 0.7406, 0.05858, 0.7406, 0.03343, 0.6531, 0.3699, 0.6531, 0.4083, 0.6052, 0.4083, 0.6052, 0.3699, 0.6531, 0.2166, 0.6531, 0.2549, 0.6052, 0.2549, 0.6052, 0.2166, 0.6531, 0.2549, 0.6531, 0.2933, 0.6052, 0.2933, 0.6052, 0.2549, 0.6531, 0.2933, 0.6531, 0.3316, 0.6052, 0.3316, 0.6052, 0.2933, 0.6531, 0.3316, 0.6531, 0.3699, 0.6052, 0.3699, 0.6052, 0.3316, 0.7011, 0.3316, 0.7011, 0.3699, 0.6531, 0.3699, 0.6531, 0.3316, 0.7011, 0.2933, 0.7011, 0.3316, 0.6531, 0.3316, 0.6531, 0.2933, 0.7011, 0.2549, 0.7011, 0.2933, 0.6531, 0.2933, 0.6531, 0.2549, 0.7011, 0.2166, 0.7011, 0.2549, 0.6531, 0.2549, 0.6531, 0.2166, 0.7011, 0.3699, 0.7011, 0.4083, 0.6531, 0.4083, 0.6531, 0.3699, 0.749, 0.3699, 0.7969, 0.3699, 0.7969, 0.4082, 0.749, 0.4082, 0.749, 0.2165, 0.7969, 0.2165, 0.7969, 0.2548, 0.749, 0.2548, 0.749, 0.2548, 0.7969, 0.2548, 0.7969, 0.2932, 0.749, 0.2932, 0.749, 0.2932, 0.7969, 0.2932, 0.7969, 0.3315, 0.749, 0.3315, 0.749, 0.3315, 0.7969, 0.3315, 0.7969, 0.3699, 0.749, 0.3699, 0.701, 0.3315, 0.749, 0.3315, 0.749, 0.3699, 0.701, 0.3699, 0.701, 0.2932, 0.749, 0.2932, 0.749, 0.3315, 0.701, 0.3315, 0.701, 0.2548, 0.749, 0.2548, 0.749, 0.2932, 0.701, 0.2932, 0.701, 0.2165, 0.749, 0.2165, 0.749, 0.2548, 0.701, 0.2548, 0.701, 0.3699, 0.749, 0.3699, 0.749, 0.4082, 0.701, 0.4082, 0.6531, 0.3699, 0.6531, 0.4083, 0.6052, 0.4083, 0.6052, 0.3699, 0.6531, 0.2166, 0.6531, 0.2549, 0.6052, 0.2549, 0.6052, 0.2166, 0.6531, 0.2549, 0.6531, 0.2933, 0.6052, 0.2933, 0.6052, 0.2549, 0.6531, 0.2933, 0.6531, 0.3316, 0.6052, 0.3316, 0.6052, 0.2933, 0.6531, 0.3316, 0.6531, 0.3699, 0.6052, 0.3699, 0.6052, 0.3316, 0.7011, 0.3316, 0.7011, 0.3699, 0.6531, 0.3699, 0.6531, 0.3316, 0.7011, 0.2933, 0.7011, 0.3316, 0.6531, 0.3316, 0.6531, 0.2933, 0.7011, 0.2549, 0.7011, 0.2933, 0.6531, 0.2933, 0.6531, 0.2549, 0.7011, 0.2166, 0.7011, 0.2549, 0.6531, 0.2549, 0.6531, 0.2166, 0.7011, 0.3699, 0.7011, 0.4083, 0.6531, 0.4083, 0.6531, 0.3699, 0.749, 0.3699, 0.7969, 0.3699, 0.7969, 0.4082, 0.749, 0.4082, 0.749, 0.2165, 0.7969, 0.2165, 0.7969, 0.2548, 0.749, 0.2548, 0.749, 0.2548, 0.7969, 0.2548, 0.7969, 0.2932, 0.749, 0.2932, 0.749, 0.2932, 0.7969, 0.2932, 0.7969, 0.3315, 0.749, 0.3315, 0.749, 0.3315, 0.7969, 0.3315, 0.7969, 0.3699, 0.749, 0.3699, 0.701, 0.3315, 0.749, 0.3315, 0.749, 0.3699, 0.701, 0.3699, 0.701, 0.2932, 0.749, 0.2932, 0.749, 0.3315, 0.701, 0.3315, 0.701, 0.2548, 0.749, 0.2548, 0.749, 0.2932, 0.701, 0.2932, 0.701, 0.2165, 0.749, 0.2165, 0.749, 0.2548, 0.701, 0.2548, 0.701, 0.3699, 0.749, 0.3699, 0.749, 0.4082, 0.701, 0.4082, 0.7595, 0.05858, 0.7595, 0.08373, 0.7406, 0.08373, 0.7406, 0.05858, 0.7406, 0.05858, 0.7406, 0.08373, 0.7217, 0.08373, 0.7217, 0.05858, 0.7217, 0.05858, 0.7217, 0.08373, 0.7029, 0.08373, 0.7029, 0.05858, 0.7029, 0.05858, 0.7029, 0.08373, 0.684, 0.08373, 0.684, 0.05858, 0.684, 0.05858, 0.684, 0.08373, 0.6652, 0.08373, 0.6652, 0.05858, 0.6652, 0.05858, 0.6652, 0.08373, 0.6463, 0.08373, 0.6463, 0.05858, 0.6317, 0.1234, 0.6221, 0.1274, 0.6125, 0.1234, 0.6086, 0.1139, 0.6125, 0.1043, 0.6221, 0.1003, 0.6317, 0.1043, 0.6357, 0.1139, 0.6463, 0.05858, 0.6463, 0.08373, 0.6274, 0.08373, 0.6274, 0.05858, 0.6274, 0.05858, 0.6274, 0.08373, 0.6086, 0.08373, 0.6086, 0.05858, 0.6274, 0.008279, 0.6274, 0.03343, 0.6086, 0.03343, 0.6086, 0.008279, 0.6274, 0.03343, 0.6274, 0.05858, 0.6086, 0.05858, 0.6086, 0.03343, 0.6463, 0.008279, 0.6463, 0.03343, 0.6274, 0.03343, 0.6274, 0.008279, 0.6463, 0.03343, 0.6463, 0.05858, 0.6274, 0.05858, 0.6274, 0.03343, 0.6652, 0.008279, 0.6652, 0.03343, 0.6463, 0.03343, 0.6463, 0.008279, 0.6652, 0.03343, 0.6652, 0.05858, 0.6463, 0.05858, 0.6463, 0.03343, 0.684, 0.008279, 0.684, 0.03343, 0.6652, 0.03343, 0.6652, 0.008279, 0.684, 0.03343, 0.684, 0.05858, 0.6652, 0.05858, 0.6652, 0.03343, 0.7029, 0.008279, 0.7029, 0.03343, 0.684, 0.03343, 0.684, 0.008279, 0.7029, 0.03343, 0.7029, 0.05858, 0.684, 0.05858, 0.684, 0.03343, 0.7217, 0.008279, 0.7217, 0.03343, 0.7029, 0.03343, 0.7029, 0.008279, 0.7217, 0.03343, 0.7217, 0.05858, 0.7029, 0.05858, 0.7029, 0.03343, 0.7406, 0.008279, 0.7406, 0.03343, 0.7217, 0.03343, 0.7217, 0.008279, 0.7406, 0.03343, 0.7406, 0.05858, 0.7217, 0.05858, 0.7217, 0.03343, 0.7595, 0.008279, 0.7595, 0.03343, 0.7406, 0.03343, 0.7406, 0.008279, 0.7595, 0.03343, 0.7595, 0.05858, 0.7406, 0.05858, 0.7406, 0.03343, 0.6531, 0.3699, 0.6531, 0.4083, 0.6052, 0.4083, 0.6052, 0.3699, 0.6531, 0.2166, 0.6531, 0.2549, 0.6052, 0.2549, 0.6052, 0.2166, 0.6531, 0.2549, 0.6531, 0.2933, 0.6052, 0.2933, 0.6052, 0.2549, 0.6531, 0.2933, 0.6531, 0.3316, 0.6052, 0.3316, 0.6052, 0.2933, 0.6531, 0.3316, 0.6531, 0.3699, 0.6052, 0.3699, 0.6052, 0.3316, 0.7011, 0.3316, 0.7011, 0.3699, 0.6531, 0.3699, 0.6531, 0.3316, 0.7011, 0.2933, 0.7011, 0.3316, 0.6531, 0.3316, 0.6531, 0.2933, 0.7011, 0.2549, 0.7011, 0.2933, 0.6531, 0.2933, 0.6531, 0.2549, 0.7011, 0.2166, 0.7011, 0.2549, 0.6531, 0.2549, 0.6531, 0.2166, 0.7011, 0.3699, 0.7011, 0.4083, 0.6531, 0.4083, 0.6531, 0.3699, 0.749, 0.3699, 0.7969, 0.3699, 0.7969, 0.4082, 0.749, 0.4082, 0.749, 0.2165, 0.7969, 0.2165, 0.7969, 0.2548, 0.749, 0.2548, 0.749, 0.2548, 0.7969, 0.2548, 0.7969, 0.2932, 0.749, 0.2932, 0.749, 0.2932, 0.7969, 0.2932, 0.7969, 0.3315, 0.749, 0.3315, 0.749, 0.3315, 0.7969, 0.3315, 0.7969, 0.3699, 0.749, 0.3699, 0.701, 0.3315, 0.749, 0.3315, 0.749, 0.3699, 0.701, 0.3699, 0.701, 0.2932, 0.749, 0.2932, 0.749, 0.3315, 0.701, 0.3315, 0.701, 0.2548, 0.749, 0.2548, 0.749, 0.2932, 0.701, 0.2932, 0.701, 0.2165, 0.749, 0.2165, 0.749, 0.2548, 0.701, 0.2548, 0.701, 0.3699, 0.749, 0.3699, 0.749, 0.4082, 0.701, 0.4082, 0.6531, 0.3699, 0.6531, 0.4083, 0.6052, 0.4083, 0.6052, 0.3699, 0.6531, 0.2166, 0.6531, 0.2549, 0.6052, 0.2549, 0.6052, 0.2166, 0.6531, 0.2549, 0.6531, 0.2933, 0.6052, 0.2933, 0.6052, 0.2549, 0.6531, 0.2933, 0.6531, 0.3316, 0.6052, 0.3316, 0.6052, 0.2933, 0.6531, 0.3316, 0.6531, 0.3699, 0.6052, 0.3699, 0.6052, 0.3316, 0.7011, 0.3316, 0.7011, 0.3699, 0.6531, 0.3699, 0.6531, 0.3316, 0.7011, 0.2933, 0.7011, 0.3316, 0.6531, 0.3316, 0.6531, 0.2933, 0.7011, 0.2549, 0.7011, 0.2933, 0.6531, 0.2933, 0.6531, 0.2549, 0.7011, 0.2166, 0.7011, 0.2549, 0.6531, 0.2549, 0.6531, 0.2166, 0.7011, 0.3699, 0.7011, 0.4083, 0.6531, 0.4083, 0.6531, 0.3699, 0.749, 0.3699, 0.7969, 0.3699, 0.7969, 0.4082, 0.749, 0.4082, 0.749, 0.2165, 0.7969, 0.2165, 0.7969, 0.2548, 0.749, 0.2548, 0.749, 0.2548, 0.7969, 0.2548, 0.7969, 0.2932, 0.749, 0.2932, 0.749, 0.2932, 0.7969, 0.2932, 0.7969, 0.3315, 0.749, 0.3315, 0.749, 0.3315, 0.7969, 0.3315, 0.7969, 0.3699, 0.749, 0.3699, 0.701, 0.3315, 0.749, 0.3315, 0.749, 0.3699, 0.701, 0.3699, 0.701, 0.2932, 0.749, 0.2932, 0.749, 0.3315, 0.701, 0.3315, 0.701, 0.2548, 0.749, 0.2548, 0.749, 0.2932, 0.701, 0.2932, 0.701, 0.2165, 0.749, 0.2165, 0.749, 0.2548, 0.701, 0.2548, 0.701, 0.3699, 0.749, 0.3699, 0.749, 0.4082, 0.701, 0.4082, 0.7595, 0.05858, 0.7595, 0.08373, 0.7406, 0.08373, 0.7406, 0.05858, 0.7406, 0.05858, 0.7406, 0.08373, 0.7217, 0.08373, 0.7217, 0.05858, 0.7217, 0.05858, 0.7217, 0.08373, 0.7029, 0.08373, 0.7029, 0.05858, 0.7029, 0.05858, 0.7029, 0.08373, 0.684, 0.08373, 0.684, 0.05858, 0.684, 0.05858, 0.684, 0.08373, 0.6652, 0.08373, 0.6652, 0.05858, 0.6652, 0.05858, 0.6652, 0.08373, 0.6463, 0.08373, 0.6463, 0.05858, 0.6317, 0.1234, 0.6221, 0.1274, 0.6125, 0.1234, 0.6086, 0.1139, 0.6125, 0.1043, 0.6221, 0.1003, 0.6317, 0.1043, 0.6357, 0.1139, 0.6463, 0.05858, 0.6463, 0.08373, 0.6274, 0.08373, 0.6274, 0.05858, 0.6274, 0.05858, 0.6274, 0.08373, 0.6086, 0.08373, 0.6086, 0.05858, 0.6274, 0.008279, 0.6274, 0.03343, 0.6086, 0.03343, 0.6086, 0.008279, 0.6274, 0.03343, 0.6274, 0.05858, 0.6086, 0.05858, 0.6086, 0.03343, 0.6463, 0.008279, 0.6463, 0.03343, 0.6274, 0.03343, 0.6274, 0.008279, 0.6463, 0.03343, 0.6463, 0.05858, 0.6274, 0.05858, 0.6274, 0.03343, 0.6652, 0.008279, 0.6652, 0.03343, 0.6463, 0.03343, 0.6463, 0.008279, 0.6652, 0.03343, 0.6652, 0.05858, 0.6463, 0.05858, 0.6463, 0.03343, 0.684, 0.008279, 0.684, 0.03343, 0.6652, 0.03343, 0.6652, 0.008279, 0.684, 0.03343, 0.684, 0.05858, 0.6652, 0.05858, 0.6652, 0.03343, 0.7029, 0.008279, 0.7029, 0.03343, 0.684, 0.03343, 0.684, 0.008279, 0.7029, 0.03343, 0.7029, 0.05858, 0.684, 0.05858, 0.684, 0.03343, 0.7217, 0.008279, 0.7217, 0.03343, 0.7029, 0.03343, 0.7029, 0.008279, 0.7217, 0.03343, 0.7217, 0.05858, 0.7029, 0.05858, 0.7029, 0.03343, 0.7406, 0.008279, 0.7406, 0.03343, 0.7217, 0.03343, 0.7217, 0.008279, 0.7406, 0.03343, 0.7406, 0.05858, 0.7217, 0.05858, 0.7217, 0.03343, 0.7595, 0.008279, 0.7595, 0.03343, 0.7406, 0.03343, 0.7406, 0.008279, 0.7595, 0.03343, 0.7595, 0.05858, 0.7406, 0.05858, 0.7406, 0.03343, 0.6531, 0.3699, 0.6531, 0.4083, 0.6052, 0.4083, 0.6052, 0.3699, 0.6531, 0.2166, 0.6531, 0.2549, 0.6052, 0.2549, 0.6052, 0.2166, 0.6531, 0.2549, 0.6531, 0.2933, 0.6052, 0.2933, 0.6052, 0.2549, 0.6531, 0.2933, 0.6531, 0.3316, 0.6052, 0.3316, 0.6052, 0.2933, 0.6531, 0.3316, 0.6531, 0.3699, 0.6052, 0.3699, 0.6052, 0.3316, 0.7011, 0.3316, 0.7011, 0.3699, 0.6531, 0.3699, 0.6531, 0.3316, 0.7011, 0.2933, 0.7011, 0.3316, 0.6531, 0.3316, 0.6531, 0.2933, 0.7011, 0.2549, 0.7011, 0.2933, 0.6531, 0.2933, 0.6531, 0.2549, 0.7011, 0.2166, 0.7011, 0.2549, 0.6531, 0.2549, 0.6531, 0.2166, 0.7011, 0.3699, 0.7011, 0.4083, 0.6531, 0.4083, 0.6531, 0.3699, 0.749, 0.3699, 0.7969, 0.3699, 0.7969, 0.4082, 0.749, 0.4082, 0.749, 0.2165, 0.7969, 0.2165, 0.7969, 0.2548, 0.749, 0.2548, 0.749, 0.2548, 0.7969, 0.2548, 0.7969, 0.2932, 0.749, 0.2932, 0.749, 0.2932, 0.7969, 0.2932, 0.7969, 0.3315, 0.749, 0.3315, 0.749, 0.3315, 0.7969, 0.3315, 0.7969, 0.3699, 0.749, 0.3699, 0.701, 0.3315, 0.749, 0.3315, 0.749, 0.3699, 0.701, 0.3699, 0.701, 0.2932, 0.749, 0.2932, 0.749, 0.3315, 0.701, 0.3315, 0.701, 0.2548, 0.749, 0.2548, 0.749, 0.2932, 0.701, 0.2932, 0.701, 0.2165, 0.749, 0.2165, 0.749, 0.2548, 0.701, 0.2548, 0.701, 0.3699, 0.749, 0.3699, 0.749, 0.4082, 0.701, 0.4082, 0.6531, 0.3699, 0.6531, 0.4083, 0.6052, 0.4083, 0.6052, 0.3699, 0.6531, 0.2166, 0.6531, 0.2549, 0.6052, 0.2549, 0.6052, 0.2166, 0.6531, 0.2549, 0.6531, 0.2933, 0.6052, 0.2933, 0.6052, 0.2549, 0.6531, 0.2933, 0.6531, 0.3316, 0.6052, 0.3316, 0.6052, 0.2933, 0.6531, 0.3316, 0.6531, 0.3699, 0.6052, 0.3699, 0.6052, 0.3316, 0.7011, 0.3316, 0.7011, 0.3699, 0.6531, 0.3699, 0.6531, 0.3316, 0.7011, 0.2933, 0.7011, 0.3316, 0.6531, 0.3316, 0.6531, 0.2933, 0.7011, 0.2549, 0.7011, 0.2933, 0.6531, 0.2933, 0.6531, 0.2549, 0.7011, 0.2166, 0.7011, 0.2549, 0.6531, 0.2549, 0.6531, 0.2166, 0.7011, 0.3699, 0.7011, 0.4083, 0.6531, 0.4083, 0.6531, 0.3699, 0.749, 0.3699, 0.7969, 0.3699, 0.7969, 0.4082, 0.749, 0.4082, 0.749, 0.2165, 0.7969, 0.2165, 0.7969, 0.2548, 0.749, 0.2548, 0.749, 0.2548, 0.7969, 0.2548, 0.7969, 0.2932, 0.749, 0.2932, 0.749, 0.2932, 0.7969, 0.2932, 0.7969, 0.3315, 0.749, 0.3315, 0.749, 0.3315, 0.7969, 0.3315, 0.7969, 0.3699, 0.749, 0.3699, 0.701, 0.3315, 0.749, 0.3315, 0.749, 0.3699, 0.701, 0.3699, 0.701, 0.2932, 0.749, 0.2932, 0.749, 0.3315, 0.701, 0.3315, 0.701, 0.2548, 0.749, 0.2548, 0.749, 0.2932, 0.701, 0.2932, 0.701, 0.2165, 0.749, 0.2165, 0.749, 0.2548, 0.701, 0.2548, 0.701, 0.3699, 0.749, 0.3699, 0.749, 0.4082, 0.701, 0.4082, 0.7595, 0.05858, 0.7595, 0.08373, 0.7406, 0.08373, 0.7406, 0.05858, 0.7406, 0.05858, 0.7406, 0.08373, 0.7217, 0.08373, 0.7217, 0.05858, 0.7217, 0.05858, 0.7217, 0.08373, 0.7029, 0.08373, 0.7029, 0.05858, 0.7029, 0.05858, 0.7029, 0.08373, 0.684, 0.08373, 0.684, 0.05858, 0.684, 0.05858, 0.684, 0.08373, 0.6652, 0.08373, 0.6652, 0.05858, 0.6652, 0.05858, 0.6652, 0.08373, 0.6463, 0.08373, 0.6463, 0.05858, 0.6317, 0.1234, 0.6221, 0.1274, 0.6125, 0.1234, 0.6086, 0.1139, 0.6125, 0.1043, 0.6221, 0.1003, 0.6317, 0.1043, 0.6357, 0.1139, 0.6463, 0.05858, 0.6463, 0.08373, 0.6274, 0.08373, 0.6274, 0.05858, 0.6274, 0.05858, 0.6274, 0.08373, 0.6086, 0.08373, 0.6086, 0.05858, 0.6274, 0.008279, 0.6274, 0.03343, 0.6086, 0.03343, 0.6086, 0.008279, 0.6274, 0.03343, 0.6274, 0.05858, 0.6086, 0.05858, 0.6086, 0.03343, 0.6463, 0.008279, 0.6463, 0.03343, 0.6274, 0.03343, 0.6274, 0.008279, 0.6463, 0.03343, 0.6463, 0.05858, 0.6274, 0.05858, 0.6274, 0.03343, 0.6652, 0.008279, 0.6652, 0.03343, 0.6463, 0.03343, 0.6463, 0.008279, 0.6652, 0.03343, 0.6652, 0.05858, 0.6463, 0.05858, 0.6463, 0.03343, 0.684, 0.008279, 0.684, 0.03343, 0.6652, 0.03343, 0.6652, 0.008279, 0.684, 0.03343, 0.684, 0.05858, 0.6652, 0.05858, 0.6652, 0.03343, 0.7029, 0.008279, 0.7029, 0.03343, 0.684, 0.03343, 0.684, 0.008279, 0.7029, 0.03343, 0.7029, 0.05858, 0.684, 0.05858, 0.684, 0.03343, 0.7217, 0.008279, 0.7217, 0.03343, 0.7029, 0.03343, 0.7029, 0.008279, 0.7217, 0.03343, 0.7217, 0.05858, 0.7029, 0.05858, 0.7029, 0.03343, 0.7406, 0.008279, 0.7406, 0.03343, 0.7217, 0.03343, 0.7217, 0.008279, 0.7406, 0.03343, 0.7406, 0.05858, 0.7217, 0.05858, 0.7217, 0.03343, 0.7595, 0.008279, 0.7595, 0.03343, 0.7406, 0.03343, 0.7406, 0.008279, 0.7595, 0.03343, 0.7595, 0.05858, 0.7406, 0.05858, 0.7406, 0.03343, 0.6531, 0.3699, 0.6531, 0.4083, 0.6052, 0.4083, 0.6052, 0.3699, 0.6531, 0.2166, 0.6531, 0.2549, 0.6052, 0.2549, 0.6052, 0.2166, 0.6531, 0.2549, 0.6531, 0.2933, 0.6052, 0.2933, 0.6052, 0.2549, 0.6531, 0.2933, 0.6531, 0.3316, 0.6052, 0.3316, 0.6052, 0.2933, 0.6531, 0.3316, 0.6531, 0.3699, 0.6052, 0.3699, 0.6052, 0.3316, 0.7011, 0.3316, 0.7011, 0.3699, 0.6531, 0.3699, 0.6531, 0.3316, 0.7011, 0.2933, 0.7011, 0.3316, 0.6531, 0.3316, 0.6531, 0.2933, 0.7011, 0.2549, 0.7011, 0.2933, 0.6531, 0.2933, 0.6531, 0.2549, 0.7011, 0.2166, 0.7011, 0.2549, 0.6531, 0.2549, 0.6531, 0.2166, 0.7011, 0.3699, 0.7011, 0.4083, 0.6531, 0.4083, 0.6531, 0.3699, 0.749, 0.3699, 0.7969, 0.3699, 0.7969, 0.4082, 0.749, 0.4082, 0.749, 0.2165, 0.7969, 0.2165, 0.7969, 0.2548, 0.749, 0.2548, 0.749, 0.2548, 0.7969, 0.2548, 0.7969, 0.2932, 0.749, 0.2932, 0.749, 0.2932, 0.7969, 0.2932, 0.7969, 0.3315, 0.749, 0.3315, 0.749, 0.3315, 0.7969, 0.3315, 0.7969, 0.3699, 0.749, 0.3699, 0.701, 0.3315, 0.749, 0.3315, 0.749, 0.3699, 0.701, 0.3699, 0.701, 0.2932, 0.749, 0.2932, 0.749, 0.3315, 0.701, 0.3315, 0.701, 0.2548, 0.749, 0.2548, 0.749, 0.2932, 0.701, 0.2932, 0.701, 0.2165, 0.749, 0.2165, 0.749, 0.2548, 0.701, 0.2548, 0.701, 0.3699, 0.749, 0.3699, 0.749, 0.4082, 0.701, 0.4082, 0.6531, 0.3699, 0.6531, 0.4083, 0.6052, 0.4083, 0.6052, 0.3699, 0.6531, 0.2166, 0.6531, 0.2549, 0.6052, 0.2549, 0.6052, 0.2166, 0.6531, 0.2549, 0.6531, 0.2933, 0.6052, 0.2933, 0.6052, 0.2549, 0.6531, 0.2933, 0.6531, 0.3316, 0.6052, 0.3316, 0.6052, 0.2933, 0.6531, 0.3316, 0.6531, 0.3699, 0.6052, 0.3699, 0.6052, 0.3316, 0.7011, 0.3316, 0.7011, 0.3699, 0.6531, 0.3699, 0.6531, 0.3316, 0.7011, 0.2933, 0.7011, 0.3316, 0.6531, 0.3316, 0.6531, 0.2933, 0.7011, 0.2549, 0.7011, 0.2933, 0.6531, 0.2933, 0.6531, 0.2549, 0.7011, 0.2166, 0.7011, 0.2549, 0.6531, 0.2549, 0.6531, 0.2166, 0.7011, 0.3699, 0.7011, 0.4083, 0.6531, 0.4083, 0.6531, 0.3699, 0.749, 0.3699, 0.7969, 0.3699, 0.7969, 0.4082, 0.749, 0.4082, 0.749, 0.2165, 0.7969, 0.2165, 0.7969, 0.2548, 0.749, 0.2548, 0.749, 0.2548, 0.7969, 0.2548, 0.7969, 0.2932, 0.749, 0.2932, 0.749, 0.2932, 0.7969, 0.2932, 0.7969, 0.3315, 0.749, 0.3315, 0.749, 0.3315, 0.7969, 0.3315, 0.7969, 0.3699, 0.749, 0.3699, 0.701, 0.3315, 0.749, 0.3315, 0.749, 0.3699, 0.701, 0.3699, 0.701, 0.2932, 0.749, 0.2932, 0.749, 0.3315, 0.701, 0.3315, 0.701, 0.2548, 0.749, 0.2548, 0.749, 0.2932, 0.701, 0.2932, 0.701, 0.2165, 0.749, 0.2165, 0.749, 0.2548, 0.701, 0.2548, 0.701, 0.3699, 0.749, 0.3699, 0.749, 0.4082, 0.701, 0.4082, 0.6531, 0.3699, 0.6531, 0.4083, 0.6052, 0.4083, 0.6052, 0.3699, 0.6531, 0.2166, 0.6531, 0.2549, 0.6052, 0.2549, 0.6052, 0.2166, 0.6531, 0.2549, 0.6531, 0.2933, 0.6052, 0.2933, 0.6052, 0.2549, 0.6531, 0.2933, 0.6531, 0.3316, 0.6052, 0.3316, 0.6052, 0.2933, 0.6531, 0.3316, 0.6531, 0.3699, 0.6052, 0.3699, 0.6052, 0.3316, 0.7011, 0.3316, 0.7011, 0.3699, 0.6531, 0.3699, 0.6531, 0.3316, 0.7011, 0.2933, 0.7011, 0.3316, 0.6531, 0.3316, 0.6531, 0.2933, 0.7011, 0.2549, 0.7011, 0.2933, 0.6531, 0.2933, 0.6531, 0.2549, 0.7011, 0.2166, 0.7011, 0.2549, 0.6531, 0.2549, 0.6531, 0.2166, 0.7011, 0.3699, 0.7011, 0.4083, 0.6531, 0.4083, 0.6531, 0.3699, 0.749, 0.3699, 0.7969, 0.3699, 0.7969, 0.4082, 0.749, 0.4082, 0.749, 0.2165, 0.7969, 0.2165, 0.7969, 0.2548, 0.749, 0.2548, 0.749, 0.2548, 0.7969, 0.2548, 0.7969, 0.2932, 0.749, 0.2932, 0.749, 0.2932, 0.7969, 0.2932, 0.7969, 0.3315, 0.749, 0.3315, 0.749, 0.3315, 0.7969, 0.3315, 0.7969, 0.3699, 0.749, 0.3699, 0.701, 0.3315, 0.749, 0.3315, 0.749, 0.3699, 0.701, 0.3699, 0.701, 0.2932, 0.749, 0.2932, 0.749, 0.3315, 0.701, 0.3315, 0.701, 0.2548, 0.749, 0.2548, 0.749, 0.2932, 0.701, 0.2932, 0.701, 0.2165, 0.749, 0.2165, 0.749, 0.2548, 0.701, 0.2548, 0.701, 0.3699, 0.749, 0.3699, 0.749, 0.4082, 0.701, 0.4082, 0.6531, 0.3699, 0.6531, 0.4083, 0.6052, 0.4083, 0.6052, 0.3699, 0.6531, 0.2166, 0.6531, 0.2549, 0.6052, 0.2549, 0.6052, 0.2166, 0.6531, 0.2549, 0.6531, 0.2933, 0.6052, 0.2933, 0.6052, 0.2549, 0.6531, 0.2933, 0.6531, 0.3316, 0.6052, 0.3316, 0.6052, 0.2933, 0.6531, 0.3316, 0.6531, 0.3699, 0.6052, 0.3699, 0.6052, 0.3316, 0.7011, 0.3316, 0.7011, 0.3699, 0.6531, 0.3699, 0.6531, 0.3316, 0.7011, 0.2933, 0.7011, 0.3316, 0.6531, 0.3316, 0.6531, 0.2933, 0.7011, 0.2549, 0.7011, 0.2933, 0.6531, 0.2933, 0.6531, 0.2549, 0.7011, 0.2166, 0.7011, 0.2549, 0.6531, 0.2549, 0.6531, 0.2166, 0.7011, 0.3699, 0.7011, 0.4083, 0.6531, 0.4083, 0.6531, 0.3699, 0.749, 0.3699, 0.7969, 0.3699, 0.7969, 0.4082, 0.749, 0.4082, 0.749, 0.2165, 0.7969, 0.2165, 0.7969, 0.2548, 0.749, 0.2548, 0.749, 0.2548, 0.7969, 0.2548, 0.7969, 0.2932, 0.749, 0.2932, 0.749, 0.2932, 0.7969, 0.2932, 0.7969, 0.3315, 0.749, 0.3315, 0.749, 0.3315, 0.7969, 0.3315, 0.7969, 0.3699, 0.749, 0.3699, 0.701, 0.3315, 0.749, 0.3315, 0.749, 0.3699, 0.701, 0.3699, 0.701, 0.2932, 0.749, 0.2932, 0.749, 0.3315, 0.701, 0.3315, 0.701, 0.2548, 0.749, 0.2548, 0.749, 0.2932, 0.701, 0.2932, 0.701, 0.2165, 0.749, 0.2165, 0.749, 0.2548, 0.701, 0.2548, 0.701, 0.3699, 0.749, 0.3699, 0.749, 0.4082, 0.701, 0.4082, 0.6531, 0.3699, 0.6531, 0.4083, 0.6052, 0.4083, 0.6052, 0.3699, 0.6531, 0.2166, 0.6531, 0.2549, 0.6052, 0.2549, 0.6052, 0.2166, 0.6531, 0.2549, 0.6531, 0.2933, 0.6052, 0.2933, 0.6052, 0.2549, 0.6531, 0.2933, 0.6531, 0.3316, 0.6052, 0.3316, 0.6052, 0.2933, 0.6531, 0.3316, 0.6531, 0.3699, 0.6052, 0.3699, 0.6052, 0.3316, 0.7011, 0.3316, 0.7011, 0.3699, 0.6531, 0.3699, 0.6531, 0.3316, 0.7011, 0.2933, 0.7011, 0.3316, 0.6531, 0.3316, 0.6531, 0.2933, 0.7011, 0.2549, 0.7011, 0.2933, 0.6531, 0.2933, 0.6531, 0.2549, 0.7011, 0.2166, 0.7011, 0.2549, 0.6531, 0.2549, 0.6531, 0.2166, 0.7011, 0.3699, 0.7011, 0.4083, 0.6531, 0.4083, 0.6531, 0.3699, 0.749, 0.3699, 0.7969, 0.3699, 0.7969, 0.4082, 0.749, 0.4082, 0.749, 0.2165, 0.7969, 0.2165, 0.7969, 0.2548, 0.749, 0.2548, 0.749, 0.2548, 0.7969, 0.2548, 0.7969, 0.2932, 0.749, 0.2932, 0.749, 0.2932, 0.7969, 0.2932, 0.7969, 0.3315, 0.749, 0.3315, 0.749, 0.3315, 0.7969, 0.3315, 0.7969, 0.3699, 0.749, 0.3699, 0.701, 0.3315, 0.749, 0.3315, 0.749, 0.3699, 0.701, 0.3699, 0.701, 0.2932, 0.749, 0.2932, 0.749, 0.3315, 0.701, 0.3315, 0.701, 0.2548, 0.749, 0.2548, 0.749, 0.2932, 0.701, 0.2932, 0.701, 0.2165, 0.749, 0.2165, 0.749, 0.2548, 0.701, 0.2548, 0.701, 0.3699, 0.749, 0.3699, 0.749, 0.4082, 0.701, 0.4082, 0.6531, 0.3699, 0.6531, 0.4083, 0.6052, 0.4083, 0.6052, 0.3699, 0.6531, 0.2166, 0.6531, 0.2549, 0.6052, 0.2549, 0.6052, 0.2166, 0.6531, 0.2549, 0.6531, 0.2933, 0.6052, 0.2933, 0.6052, 0.2549, 0.6531, 0.2933, 0.6531, 0.3316, 0.6052, 0.3316, 0.6052, 0.2933, 0.6531, 0.3316, 0.6531, 0.3699, 0.6052, 0.3699, 0.6052, 0.3316, 0.7011, 0.3316, 0.7011, 0.3699, 0.6531, 0.3699, 0.6531, 0.3316, 0.7011, 0.2933, 0.7011, 0.3316, 0.6531, 0.3316, 0.6531, 0.2933, 0.7011, 0.2549, 0.7011, 0.2933, 0.6531, 0.2933, 0.6531, 0.2549, 0.7011, 0.2166, 0.7011, 0.2549, 0.6531, 0.2549, 0.6531, 0.2166, 0.7011, 0.3699, 0.7011, 0.4083, 0.6531, 0.4083, 0.6531, 0.3699, 0.749, 0.3699, 0.7969, 0.3699, 0.7969, 0.4082, 0.749, 0.4082, 0.749, 0.2165, 0.7969, 0.2165, 0.7969, 0.2548, 0.749, 0.2548, 0.749, 0.2548, 0.7969, 0.2548, 0.7969, 0.2932, 0.749, 0.2932, 0.749, 0.2932, 0.7969, 0.2932, 0.7969, 0.3315, 0.749, 0.3315, 0.749, 0.3315, 0.7969, 0.3315, 0.7969, 0.3699, 0.749, 0.3699, 0.701, 0.3315, 0.749, 0.3315, 0.749, 0.3699, 0.701, 0.3699, 0.701, 0.2932, 0.749, 0.2932, 0.749, 0.3315, 0.701, 0.3315, 0.701, 0.2548, 0.749, 0.2548, 0.749, 0.2932, 0.701, 0.2932, 0.701, 0.2165, 0.749, 0.2165, 0.749, 0.2548, 0.701, 0.2548, 0.701, 0.3699, 0.749, 0.3699, 0.749, 0.4082, 0.701, 0.4082, 0.6531, 0.3699, 0.6531, 0.4083, 0.6052, 0.4083, 0.6052, 0.3699, 0.6531, 0.2166, 0.6531, 0.2549, 0.6052, 0.2549, 0.6052, 0.2166, 0.6531, 0.2549, 0.6531, 0.2933, 0.6052, 0.2933, 0.6052, 0.2549, 0.6531, 0.2933, 0.6531, 0.3316, 0.6052, 0.3316, 0.6052, 0.2933, 0.6531, 0.3316, 0.6531, 0.3699, 0.6052, 0.3699, 0.6052, 0.3316, 0.7011, 0.3316, 0.7011, 0.3699, 0.6531, 0.3699, 0.6531, 0.3316, 0.7011, 0.2933, 0.7011, 0.3316, 0.6531, 0.3316, 0.6531, 0.2933, 0.7011, 0.2549, 0.7011, 0.2933, 0.6531, 0.2933, 0.6531, 0.2549, 0.7011, 0.2166, 0.7011, 0.2549, 0.6531, 0.2549, 0.6531, 0.2166, 0.7011, 0.3699, 0.7011, 0.4083, 0.6531, 0.4083, 0.6531, 0.3699, 0.749, 0.3699, 0.7969, 0.3699, 0.7969, 0.4082, 0.749, 0.4082, 0.749, 0.2165, 0.7969, 0.2165, 0.7969, 0.2548, 0.749, 0.2548, 0.749, 0.2548, 0.7969, 0.2548, 0.7969, 0.2932, 0.749, 0.2932, 0.749, 0.2932, 0.7969, 0.2932, 0.7969, 0.3315, 0.749, 0.3315, 0.749, 0.3315, 0.7969, 0.3315, 0.7969, 0.3699, 0.749, 0.3699, 0.701, 0.3315, 0.749, 0.3315, 0.749, 0.3699, 0.701, 0.3699, 0.701, 0.2932, 0.749, 0.2932, 0.749, 0.3315, 0.701, 0.3315, 0.701, 0.2548, 0.749, 0.2548, 0.749, 0.2932, 0.701, 0.2932, 0.701, 0.2165, 0.749, 0.2165, 0.749, 0.2548, 0.701, 0.2548, 0.701, 0.3699, 0.749, 0.3699, 0.749, 0.4082, 0.701, 0.4082, 0.6531, 0.3699, 0.6531, 0.4083, 0.6052, 0.4083, 0.6052, 0.3699, 0.6531, 0.2166, 0.6531, 0.2549, 0.6052, 0.2549, 0.6052, 0.2166, 0.6531, 0.2549, 0.6531, 0.2933, 0.6052, 0.2933, 0.6052, 0.2549, 0.6531, 0.2933, 0.6531, 0.3316, 0.6052, 0.3316, 0.6052, 0.2933, 0.6531, 0.3316, 0.6531, 0.3699, 0.6052, 0.3699, 0.6052, 0.3316, 0.7011, 0.3316, 0.7011, 0.3699, 0.6531, 0.3699, 0.6531, 0.3316, 0.7011, 0.2933, 0.7011, 0.3316, 0.6531, 0.3316, 0.6531, 0.2933, 0.7011, 0.2549, 0.7011, 0.2933, 0.6531, 0.2933, 0.6531, 0.2549, 0.7011, 0.2166, 0.7011, 0.2549, 0.6531, 0.2549, 0.6531, 0.2166, 0.7011, 0.3699, 0.7011, 0.4083, 0.6531, 0.4083, 0.6531, 0.3699, 0.749, 0.3699, 0.7969, 0.3699, 0.7969, 0.4082, 0.749, 0.4082, 0.749, 0.2165, 0.7969, 0.2165, 0.7969, 0.2548, 0.749, 0.2548, 0.749, 0.2548, 0.7969, 0.2548, 0.7969, 0.2932, 0.749, 0.2932, 0.749, 0.2932, 0.7969, 0.2932, 0.7969, 0.3315, 0.749, 0.3315, 0.749, 0.3315, 0.7969, 0.3315, 0.7969, 0.3699, 0.749, 0.3699, 0.701, 0.3315, 0.749, 0.3315, 0.749, 0.3699, 0.701, 0.3699, 0.701, 0.2932, 0.749, 0.2932, 0.749, 0.3315, 0.701, 0.3315, 0.701, 0.2548, 0.749, 0.2548, 0.749, 0.2932, 0.701, 0.2932, 0.701, 0.2165, 0.749, 0.2165, 0.749, 0.2548, 0.701, 0.2548, 0.701, 0.3699, 0.749, 0.3699, 0.749, 0.4082, 0.701, 0.4082, 0.6531, 0.3699, 0.6531, 0.4083, 0.6052, 0.4083, 0.6052, 0.3699, 0.6531, 0.2166, 0.6531, 0.2549, 0.6052, 0.2549, 0.6052, 0.2166, 0.6531, 0.2549, 0.6531, 0.2933, 0.6052, 0.2933, 0.6052, 0.2549, 0.6531, 0.2933, 0.6531, 0.3316, 0.6052, 0.3316, 0.6052, 0.2933, 0.6531, 0.3316, 0.6531, 0.3699, 0.6052, 0.3699, 0.6052, 0.3316, 0.7011, 0.3316, 0.7011, 0.3699, 0.6531, 0.3699, 0.6531, 0.3316, 0.7011, 0.2933, 0.7011, 0.3316, 0.6531, 0.3316, 0.6531, 0.2933, 0.7011, 0.2549, 0.7011, 0.2933, 0.6531, 0.2933, 0.6531, 0.2549, 0.7011, 0.2166, 0.7011, 0.2549, 0.6531, 0.2549, 0.6531, 0.2166, 0.7011, 0.3699, 0.7011, 0.4083, 0.6531, 0.4083, 0.6531, 0.3699, 0.749, 0.3699, 0.7969, 0.3699, 0.7969, 0.4082, 0.749, 0.4082, 0.749, 0.2165, 0.7969, 0.2165, 0.7969, 0.2548, 0.749, 0.2548, 0.749, 0.2548, 0.7969, 0.2548, 0.7969, 0.2932, 0.749, 0.2932, 0.749, 0.2932, 0.7969, 0.2932, 0.7969, 0.3315, 0.749, 0.3315, 0.749, 0.3315, 0.7969, 0.3315, 0.7969, 0.3699, 0.749, 0.3699, 0.701, 0.3315, 0.749, 0.3315, 0.749, 0.3699, 0.701, 0.3699, 0.701, 0.2932, 0.749, 0.2932, 0.749, 0.3315, 0.701, 0.3315, 0.701, 0.2548, 0.749, 0.2548, 0.749, 0.2932, 0.701, 0.2932, 0.701, 0.2165, 0.749, 0.2165, 0.749, 0.2548, 0.701, 0.2548, 0.701, 0.3699, 0.749, 0.3699, 0.749, 0.4082, 0.701, 0.4082, 0.6531, 0.3699, 0.6531, 0.4083, 0.6052, 0.4083, 0.6052, 0.3699, 0.6531, 0.2166, 0.6531, 0.2549, 0.6052, 0.2549, 0.6052, 0.2166, 0.6531, 0.2549, 0.6531, 0.2933, 0.6052, 0.2933, 0.6052, 0.2549, 0.6531, 0.2933, 0.6531, 0.3316, 0.6052, 0.3316, 0.6052, 0.2933, 0.6531, 0.3316, 0.6531, 0.3699, 0.6052, 0.3699, 0.6052, 0.3316, 0.7011, 0.3316, 0.7011, 0.3699, 0.6531, 0.3699, 0.6531, 0.3316, 0.7011, 0.2933, 0.7011, 0.3316, 0.6531, 0.3316, 0.6531, 0.2933, 0.7011, 0.2549, 0.7011, 0.2933, 0.6531, 0.2933, 0.6531, 0.2549, 0.7011, 0.2166, 0.7011, 0.2549, 0.6531, 0.2549, 0.6531, 0.2166, 0.7011, 0.3699, 0.7011, 0.4083, 0.6531, 0.4083, 0.6531, 0.3699, 0.749, 0.3699, 0.7969, 0.3699, 0.7969, 0.4082, 0.749, 0.4082, 0.749, 0.2165, 0.7969, 0.2165, 0.7969, 0.2548, 0.749, 0.2548, 0.749, 0.2548, 0.7969, 0.2548, 0.7969, 0.2932, 0.749, 0.2932, 0.749, 0.2932, 0.7969, 0.2932, 0.7969, 0.3315, 0.749, 0.3315, 0.749, 0.3315, 0.7969, 0.3315, 0.7969, 0.3699, 0.749, 0.3699, 0.701, 0.3315, 0.749, 0.3315, 0.749, 0.3699, 0.701, 0.3699, 0.701, 0.2932, 0.749, 0.2932, 0.749, 0.3315, 0.701, 0.3315, 0.701, 0.2548, 0.749, 0.2548, 0.749, 0.2932, 0.701, 0.2932, 0.701, 0.2165, 0.749, 0.2165, 0.749, 0.2548, 0.701, 0.2548, 0.701, 0.3699, 0.749, 0.3699, 0.749, 0.4082, 0.701, 0.4082])
me_cylinder.materials.append(mat_material)
me_cylinder.update()

# ---- objects
ob_cylinder = bpy.data.objects.new('Cylinder', me_cylinder)

# ---- transforms, parenting, visibility, modifiers, constraints
ob_cylinder.location = (0.0, 0.0, -0.04158)

# ---- collection membership
col_collection.objects.link(ob_cylinder)

# ---- scene / render settings (as saved in the file)
scene.frame_start = 1; scene.frame_end = 250; scene.frame_set(1)
scene.render.engine = 'BLENDER_EEVEE_NEXT'
bpy.context.view_layer.update()

# ---- added for rendering (the .blend has no active camera and no usable light): camera, sun
cam_auto = bpy.data.cameras.new('AutoCamera')
cam_auto.lens = 50.0
cam_auto.sensor_width = 36.0
cam_auto.clip_end = 1000.0
ob_auto_camera = bpy.data.objects.new('AutoCamera', cam_auto)
scene.collection.objects.link(ob_auto_camera)
ob_auto_camera.location = (9.74612, -12.3638, 9.77343)
ob_auto_camera.rotation_euler = (1.09748, -7.21219e-08, 0.694738)
scene.camera = ob_auto_camera
light_auto_sun = bpy.data.lights.new('AutoSun', 'SUN')
light_auto_sun.energy = 3.0
light_auto_sun.angle = 0.0523599
ob_auto_sun = bpy.data.objects.new('AutoSun', light_auto_sun)
scene.collection.objects.link(ob_auto_sun)
ob_auto_sun.rotation_euler = (0.872665, 0.174533, 0.523599)
bpy.context.view_layer.update()
